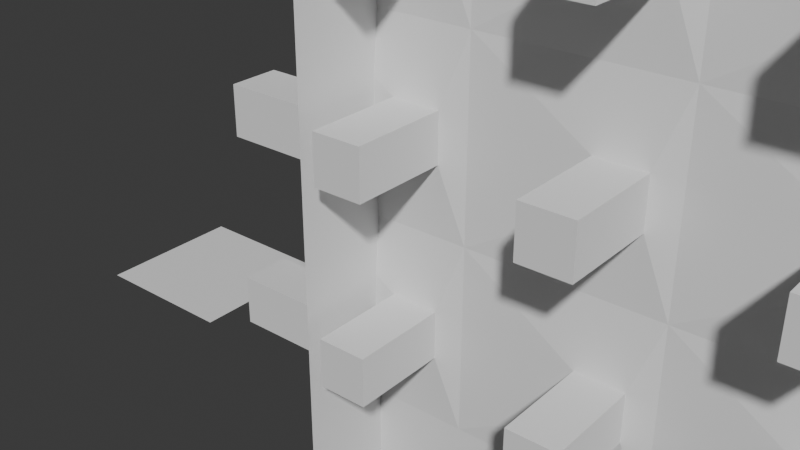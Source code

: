 # Source: building.blend  (saved by Blender 4.5.91; exported with 4.5.12 LTS)
import bpy
from mathutils import Matrix  # noqa: F401  (used for matrix-valued properties, if any)

bpy.ops.wm.read_factory_settings(use_empty=True)
scene = bpy.context.scene
scene.name = 'Scene'

# ---- collections
col_collection = bpy.data.collections.new('Collection'); scene.collection.children.link(col_collection)

# ---- node groups
ng_nodegroup = bpy.data.node_groups.new('NodeGroup', 'GeometryNodeTree')
_s = ng_nodegroup.interface.new_socket(name='Greater', in_out='OUTPUT', socket_type='NodeSocketBool')
_s = ng_nodegroup.interface.new_socket(name='Less or equal', in_out='OUTPUT', socket_type='NodeSocketBool')
_s = ng_nodegroup.interface.new_socket(name='Vector Component', in_out='INPUT', socket_type='NodeSocketFloat')
_s = ng_nodegroup.interface.new_socket(name='Level', in_out='INPUT', socket_type='NodeSocketFloat')
_s.default_value = 0.5
_s.min_value = -1e+04
_s.max_value = 1e+04
_s = ng_nodegroup.interface.new_socket(name='Threshold', in_out='INPUT', socket_type='NodeSocketFloat')
_s.default_value = -8.0
_s.min_value = -1e+04
_s.max_value = 1e+04
_N = ng_nodegroup.nodes; _L = ng_nodegroup.links
n0 = _N.new('NodeGroupOutput'); n0.name = 'Group Output'; n0.location = (310, 160)
n1 = _N.new('NodeGroupInput'); n1.name = 'Group Input'; n1.location = (-1162, 14)
n2 = _N.new('ShaderNodeMath'); n2.name = 'Math.001'; n2.location = (40, 212)
n2.operation = 'GREATER_THAN'
n3 = _N.new('ShaderNodeMath'); n3.name = 'Math.002'; n3.location = (304, -206)
n3.inputs[1].default_value = -1.0
n3.inputs[2].default_value = -1.0
n4 = _N.new('NodeReroute'); n4.name = 'Reroute'; n4.location = (-63, -10)
n4.width = 10
n4.socket_idname = 'NodeSocketFloat'
n5 = _N.new('ShaderNodeMath'); n5.name = 'Math.003'; n5.location = (32, -256)
n5.operation = 'MULTIPLY'
n5.inputs[1].default_value = 2.0
n6 = _N.new('FunctionNodeCompare'); n6.name = 'Compare'; n6.location = (113, -36)
n6.operation = 'GREATER_EQUAL'
n6.data_type = 'INT'
n7 = _N.new('GeometryNodeSwitch'); n7.name = 'Switch.001'; n7.location = (721, -44)
n7.input_type = 'FLOAT'
n8 = _N.new('ShaderNodeMath'); n8.name = 'Math.004'; n8.location = (44, -100)
n8.operation = 'MULTIPLY'
n8.inputs[1].default_value = 2.0
n9 = _N.new('NodeFrame'); n9.name = 'Frame.004'; n9.location = (-986, 251)
n9.label = 'Ograniczenie gdy Th > Level'
n9.width = 892
n10 = _N.new('NodeReroute'); n10.name = 'Reroute.002'; n10.location = (36, -215)
n10.width = 10
n10.socket_idname = 'NodeSocketFloat'
n11 = _N.new('NodeReroute'); n11.name = 'Reroute.003'; n11.location = (65, -410)
n11.width = 10
n11.socket_idname = 'NodeSocketFloat'
n12 = _N.new('FunctionNodeCompare'); n12.name = 'Compare.001'; n12.location = (39, 20)
n12.operation = 'LESS_EQUAL'
n13 = _N.new('ShaderNodeMath'); n13.name = 'Math.005'; n13.location = (331, -31)
n13.inputs[1].default_value = -1.0
n13.inputs[2].default_value = -1.0
n14 = _N.new('NodeFrame'); n14.name = 'Frame'; n14.location = (169, -189)
n14.width = 502
n14.label_size = 14
n3.parent = n14
n5.parent = n14
n6.parent = n9
n7.parent = n9
n8.parent = n14
n10.parent = n9
n11.parent = n9
n13.parent = n14
n14.parent = n9
_L.new(n4.outputs[0], n2.inputs[0])
_L.new(n6.outputs[0], n7.inputs[0])
_L.new(n10.outputs[0], n6.inputs[2])
_L.new(n10.outputs[0], n8.inputs[0])
_L.new(n1.outputs[1], n10.inputs[0])
_L.new(n11.outputs[0], n6.inputs[3])
_L.new(n11.outputs[0], n5.inputs[0])
_L.new(n1.outputs[2], n11.inputs[0])
_L.new(n1.outputs[0], n4.inputs[0])
_L.new(n13.outputs[0], n7.inputs[1])
_L.new(n2.outputs[0], n0.inputs[0])
_L.new(n4.outputs[0], n12.inputs[0])
_L.new(n12.outputs[0], n0.inputs[1])
_L.new(n3.outputs[0], n2.inputs[1])
_L.new(n3.outputs[0], n12.inputs[1])
_L.new(n5.outputs[0], n3.inputs[0])
_L.new(n3.outputs[0], n7.inputs[2])
_L.new(n8.outputs[0], n13.inputs[0])
n0.is_active_output = True
ng_grid_wall_gn = bpy.data.node_groups.new('Grid Wall GN', 'GeometryNodeTree')
_s = ng_grid_wall_gn.interface.new_socket(name='Instances', in_out='OUTPUT', socket_type='NodeSocketGeometry')
_s = ng_grid_wall_gn.interface.new_socket(name='(Viewer)', in_out='OUTPUT', socket_type='NodeSocketGeometry')
_s = ng_grid_wall_gn.interface.new_socket(name='Length of Wall', in_out='INPUT', socket_type='NodeSocketInt')
_s.default_value = 2
_s.min_value = 2
_s.max_value = 1000
_s.description = 'Number of vertices in the X direction'
_s = ng_grid_wall_gn.interface.new_socket(name='Height of Wall', in_out='INPUT', socket_type='NodeSocketInt')
_s.default_value = 2
_s.min_value = 2
_s.max_value = 1000
_s.description = 'Number of vertices in the Y direction'
_s = ng_grid_wall_gn.interface.new_socket(name='Translation along other wall', in_out='INPUT', socket_type='NodeSocketInt')
_s = ng_grid_wall_gn.interface.new_socket(name='Scale Instance', in_out='INPUT', socket_type='NodeSocketVector')
_s.subtype = 'XYZ'
_s.default_value = (1.0, 1.0, 1.0)
_s = ng_grid_wall_gn.interface.new_socket(name='Instance', in_out='INPUT', socket_type='NodeSocketGeometry')
_s.description = 'Geometry that is instanced on the points'
_s = ng_grid_wall_gn.interface.new_socket(name='Euler on Center', in_out='INPUT', socket_type='NodeSocketFloat')
_s = ng_grid_wall_gn.interface.new_socket(name='Invert Faces', in_out='INPUT', socket_type='NodeSocketBool')
_s.default_value = True
_s = ng_grid_wall_gn.interface.new_socket(name='Rotation along global center', in_out='INPUT', socket_type='NodeSocketRotation')
_s = ng_grid_wall_gn.interface.new_socket(name='Scale All', in_out='INPUT', socket_type='NodeSocketVector')
_s.subtype = 'XYZ'
_s.default_value = (1.0, -1.0, 1.0)
_s = ng_grid_wall_gn.interface.new_socket(name='Instance', in_out='INPUT', socket_type='NodeSocketGeometry')
_s.description = 'Geometry that is instanced on the points'
_s = ng_grid_wall_gn.interface.new_socket(name='Threshold for Instance', in_out='INPUT', socket_type='NodeSocketInt')
_s.min_value = 0
_N = ng_grid_wall_gn.nodes; _L = ng_grid_wall_gn.links
n0 = _N.new('NodeGroupOutput'); n0.name = 'Group Output'; n0.location = (1548, 137)
n1 = _N.new('NodeGroupInput'); n1.name = 'Group Input'; n1.location = (-1356, 100)
n2 = _N.new('GeometryNodeMeshGrid'); n2.name = 'Grid'; n2.location = (-86, 434)
n3 = _N.new('GeometryNodeTransform'); n3.name = 'Transform Geometry'; n3.location = (265, 186)
n4 = _N.new('ShaderNodeCombineXYZ'); n4.name = 'Combine XYZ'; n4.location = (-52, 61)
n5 = _N.new('ShaderNodeMath'); n5.name = 'Math'; n5.location = (152, -178)
n5.hide = True
n5.operation = 'MULTIPLY'
n6 = _N.new('ShaderNodeMath'); n6.name = 'Math.003'; n6.location = (152, -132)
n6.hide = True
n6.operation = 'MULTIPLY'
n7 = _N.new('GeometryNodeMeshToPoints'); n7.name = 'Mesh to Points'; n7.location = (486, 149)
n8 = _N.new('GeometryNodeInstanceOnPoints'); n8.name = 'Instance on Points'; n8.location = (915, 121)
n9 = _N.new('FunctionNodeEulerToRotation'); n9.name = 'Euler to Rotation'; n9.location = (289, -29)
n9.hide = True
n10 = _N.new('ShaderNodeSeparateXYZ'); n10.name = 'Separate XYZ'; n10.location = (-925, -173)
n11 = _N.new('NodeFrame'); n11.name = 'Frame.001'; n11.location = (-807, 20)
n11.width = 327
n11.shrink = False
n11.label_size = 10
n12 = _N.new('ShaderNodeMath'); n12.name = 'Math.004'; n12.location = (79, -87)
n12.hide = True
n12.inputs[1].default_value = 1.0
n13 = _N.new('ShaderNodeMath'); n13.name = 'Math.005'; n13.location = (80, -134)
n13.hide = True
n13.inputs[1].default_value = 1.0
n14 = _N.new('NodeGroupInput'); n14.name = 'Group Input.001'; n14.location = (3, -127)
n15 = _N.new('NodeFrame'); n15.name = 'Frame'; n15.location = (-632, 456)
n15.width = 453
n15.shrink = False
n15.label_size = 13
n16 = _N.new('NodeFrame'); n16.name = 'Frame.002'; n16.location = (-455, -38)
n16.width = 323
n16.shrink = False
n16.label_size = 11
n17 = _N.new('ShaderNodeMath'); n17.name = 'Math.010'; n17.location = (153, -198)
n17.operation = 'MULTIPLY'
n17.inputs[1].default_value = 1.0
n18 = _N.new('ShaderNodeMath'); n18.name = 'Math.011'; n18.location = (156, -365)
n18.operation = 'MULTIPLY'
n18.inputs[1].default_value = 1.0
n19 = _N.new('GeometryNodeSwitch'); n19.name = 'Switch'; n19.location = (530, -269)
n19.hide = True
n19.input_type = 'VECTOR'
n20 = _N.new('ShaderNodeVectorMath'); n20.name = 'Vector Math'; n20.location = (329, -279)
n20.hide = True
n20.operation = 'MULTIPLY'
n20.inputs[1].default_value = (-1.0, 1.0, 1.0)
n21 = _N.new('GeometryNodeTransform'); n21.name = 'Transform Geometry.001'; n21.location = (1362, 76)
n22 = _N.new('NodeGroupInput'); n22.name = 'Group Input.002'; n22.location = (1197, -42)
n23 = _N.new('ShaderNodeCombineXYZ'); n23.name = 'Combine XYZ.001'; n23.location = (315, -123)
n23.inputs[0].default_value = 90.0
n24 = _N.new('ShaderNodeVectorMath'); n24.name = 'Vector Math.001'; n24.location = (300, -67)
n24.hide = True
n24.operation = 'SCALE'
n24.inputs[3].default_value = 0.01745
n25 = _N.new('ShaderNodeMath'); n25.name = 'Math.007'; n25.location = (267, -190)
n25.operation = 'MULTIPLY'
n26 = _N.new('ShaderNodeVectorMath'); n26.name = 'Vector Math.003'; n26.location = (129, -9)
n26.hide = True
n26.operation = 'SCALE'
n26.inputs[3].default_value = 2.0
n27 = _N.new('GeometryNodeInputPosition'); n27.name = 'Position'; n27.location = (345, -459)
n28 = _N.new('NodeGroupInput'); n28.name = 'Group Input.003'; n28.location = (145, -591)
n29 = _N.new('GeometryNodeInstanceOnPoints'); n29.name = 'Instance on Points.001'; n29.location = (919, -155)
n30 = _N.new('GeometryNodeJoinGeometry'); n30.name = 'Join Geometry'; n30.location = (1181, 45)
n31 = _N.new('NodeFrame'); n31.name = 'Frame.003'; n31.location = (542, -480)
n31.width = 334
n31.shrink = False
n31.label_size = 15
n32 = _N.new('GeometryNodeGroup'); n32.name = 'Group'; n32.location = (67, -132)
n32.node_tree = ng_nodegroup
n33 = _N.new('ShaderNodeSeparateXYZ'); n33.name = 'Separate XYZ.001'; n33.location = (349, -537)
n34 = _N.new('ShaderNodeMath'); n34.name = 'Math.012'; n34.location = (84, -294)
n34.operation = 'MULTIPLY'
n34.inputs[1].default_value = 2.0
n5.parent = n16
n6.parent = n16
n12.parent = n15
n13.parent = n15
n17.parent = n11
n18.parent = n11
n25.parent = n15
n32.parent = n31
n34.parent = n15
_L.new(n7.outputs[0], n8.inputs[0])
_L.new(n5.outputs[0], n4.inputs[2])
_L.new(n6.outputs[0], n4.inputs[0])
_L.new(n3.outputs[0], n7.inputs[0])
_L.new(n2.outputs[0], n3.inputs[0])
_L.new(n1.outputs[1], n2.inputs[1])
_L.new(n1.outputs[0], n2.inputs[0])
_L.new(n1.outputs[0], n12.inputs[0])
_L.new(n12.outputs[0], n2.inputs[2])
_L.new(n1.outputs[1], n13.inputs[0])
_L.new(n13.outputs[0], n2.inputs[3])
_L.new(n14.outputs[4], n8.inputs[2])
_L.new(n1.outputs[1], n5.inputs[0])
_L.new(n9.outputs[0], n3.inputs[2])
_L.new(n10.outputs[0], n17.inputs[0])
_L.new(n17.outputs[0], n6.inputs[1])
_L.new(n18.outputs[0], n5.inputs[1])
_L.new(n14.outputs[3], n20.inputs[0])
_L.new(n20.outputs[0], n19.inputs[2])
_L.new(n14.outputs[3], n19.inputs[1])
_L.new(n14.outputs[6], n19.inputs[0])
_L.new(n30.outputs[0], n21.inputs[0])
_L.new(n9.outputs[0], n8.inputs[5])
_L.new(n4.outputs[0], n3.inputs[1])
_L.new(n22.outputs[8], n21.inputs[3])
_L.new(n23.outputs[0], n24.inputs[0])
_L.new(n22.outputs[7], n21.inputs[2])
_L.new(n24.outputs[0], n9.inputs[0])
_L.new(n14.outputs[5], n23.inputs[2])
_L.new(n1.outputs[0], n6.inputs[0])
_L.new(n1.outputs[2], n25.inputs[0])
_L.new(n25.outputs[0], n4.inputs[1])
_L.new(n19.outputs[0], n8.inputs[6])
_L.new(n1.outputs[3], n10.inputs[0])
_L.new(n26.outputs[0], n3.inputs[3])
_L.new(n14.outputs[3], n26.inputs[0])
_L.new(n32.outputs[0], n8.inputs[1])
_L.new(n21.outputs[0], n0.inputs[0])
_L.new(n7.outputs[0], n29.inputs[0])
_L.new(n28.outputs[9], n29.inputs[2])
_L.new(n8.outputs[0], n30.inputs[0])
_L.new(n29.outputs[0], n30.inputs[0])
_L.new(n32.outputs[1], n29.inputs[1])
_L.new(n9.outputs[0], n29.inputs[5])
_L.new(n19.outputs[0], n29.inputs[6])
_L.new(n27.outputs[0], n33.inputs[0])
_L.new(n33.outputs[2], n32.inputs[0])
_L.new(n28.outputs[1], n32.inputs[1])
_L.new(n28.outputs[10], n32.inputs[2])
_L.new(n10.outputs[0], n34.inputs[0])
_L.new(n34.outputs[0], n25.inputs[1])
_L.new(n10.outputs[0], n18.inputs[0])
n0.is_active_output = True
ng_geometry_nodes = bpy.data.node_groups.new('Geometry Nodes', 'GeometryNodeTree')
_s = ng_geometry_nodes.interface.new_socket(name='Geometry', in_out='OUTPUT', socket_type='NodeSocketGeometry')
_s = ng_geometry_nodes.interface.new_socket(name='Width', in_out='INPUT', socket_type='NodeSocketInt')
_s.default_value = 1
_s.min_value = 1
_s.max_value = 300
_s = ng_geometry_nodes.interface.new_socket(name='Depth', in_out='INPUT', socket_type='NodeSocketInt')
_s.default_value = 1
_s.min_value = 1
_s.max_value = 300
_s = ng_geometry_nodes.interface.new_socket(name='Height', in_out='INPUT', socket_type='NodeSocketInt')
_s.default_value = 1
_s.min_value = 1
_s.max_value = 300
_s = ng_geometry_nodes.interface.new_socket(name='Geometry', in_out='INPUT', socket_type='NodeSocketGeometry')
_s = ng_geometry_nodes.interface.new_socket(name='Threshold for Instance', in_out='INPUT', socket_type='NodeSocketInt')
_s.min_value = 0
ng_geometry_nodes.is_modifier = True
# nodes of 'Geometry Nodes' reference scene objects; filled in after objects exist

# ---- world
world_world = bpy.data.worlds.new('World'); scene.world = world_world
world_world.use_nodes = True; world_world.node_tree.nodes.clear()
_N = world_world.node_tree.nodes; _L = world_world.node_tree.links
n0 = _N.new('ShaderNodeOutputWorld'); n0.name = 'World Output'; n0.location = (200, 100)
n1 = _N.new('ShaderNodeBackground'); n1.name = 'Background'; n1.location = (-200, 100)
n1.inputs[0].default_value = (0.05088, 0.05088, 0.05088, 1.0)
_L.new(n1.outputs[0], n0.inputs[0])
n0.is_active_output = True
world_world.color = (0.05088, 0.05088, 0.05088)
world_world.sun_shadow_jitter_overblur = 0.0

# ---- meshes
me_plane = bpy.data.meshes.new('Plane')
me_plane.from_pydata([(1.0, 1.0, 0.0), (-1.0, 1.0, 0.0), (1.0, -1.0, 0.0), (-1.0, -1.0, 0.0), (0.7356, 0.2536, 0.06385), (0.2284, 0.2536, 0.06385), (0.7356, -0.2536, 0.06385), (0.2284, -0.2536, 0.06385), (0.7356, 0.2536, 1.081), (0.2284, 0.2536, 1.081), (0.7356, -0.2536, 1.081), (0.2284, -0.2536, 1.081)], [], [(3, 1, 0, 2), (7, 6, 10, 11), (2, 0, 4, 6), (1, 3, 7, 5), (3, 2, 6, 7), (0, 1, 5, 4), (11, 10, 8, 9), (4, 5, 9, 8), (6, 4, 8, 10), (5, 7, 11, 9)])
_uv = me_plane.uv_layers.new(name='UVMap')
_uv.uv.foreach_set('vector', [0.0, 0.0, 0.0, 1.0, 1.0, 1.0, 1.0, 0.0, 0.0, 0.0, 1.0, 0.0, 1.0, 0.0, 0.0, 0.0, 1.0, 0.0, 1.0, 1.0, 1.0, 1.0, 1.0, 0.0, 0.0, 1.0, 0.0, 0.0, 0.0, 0.0, 0.0, 1.0, 0.0, 0.0, 1.0, 0.0, 1.0, 0.0, 0.0, 0.0, 1.0, 1.0, 0.0, 1.0, 0.0, 1.0, 1.0, 1.0, 0.0, 0.0, 1.0, 0.0, 1.0, 1.0, 0.0, 1.0, 1.0, 1.0, 0.0, 1.0, 0.0, 1.0, 1.0, 1.0, 1.0, 0.0, 1.0, 1.0, 1.0, 1.0, 1.0, 0.0, 0.0, 1.0, 0.0, 0.0, 0.0, 0.0, 0.0, 1.0])
me_plane.update()
me_cube_001 = bpy.data.meshes.new('Cube.001')
me_cube_001.from_pydata([(-1.0, -1.0, -1.0), (-1.0, -1.0, 1.0), (-1.0, 1.0, -1.0), (-1.0, 1.0, 1.0), (1.0, -1.0, -1.0), (1.0, -1.0, 1.0), (1.0, 1.0, -1.0), (1.0, 1.0, 1.0)], [], [(0, 1, 3, 2), (2, 3, 7, 6), (6, 7, 5, 4), (4, 5, 1, 0), (2, 6, 4, 0), (7, 3, 1, 5)])
_uv = me_cube_001.uv_layers.new(name='UVMap')
_uv.uv.foreach_set('vector', [0.375, 0.0, 0.625, 0.0, 0.625, 0.25, 0.375, 0.25, 0.375, 0.25, 0.625, 0.25, 0.625, 0.5, 0.375, 0.5, 0.375, 0.5, 0.625, 0.5, 0.625, 0.75, 0.375, 0.75, 0.375, 0.75, 0.625, 0.75, 0.625, 1.0, 0.375, 1.0, 0.125, 0.5, 0.375, 0.5, 0.375, 0.75, 0.125, 0.75, 0.625, 0.5, 0.875, 0.5, 0.875, 0.75, 0.625, 0.75])
me_cube_001.update()
me_plane_001 = bpy.data.meshes.new('Plane.001')
me_plane_001.from_pydata([(-1.0, -1.0, 0.0), (1.0, -1.0, 0.0), (-1.0, 1.0, 0.0), (1.0, 1.0, 0.0)], [], [(0, 1, 3, 2)])
_uv = me_plane_001.uv_layers.new(name='UVMap')
_uv.uv.foreach_set('vector', [0.0, 0.0, 1.0, 0.0, 1.0, 1.0, 0.0, 1.0])
me_plane_001.update()

# ---- objects
ob_plane = bpy.data.objects.new('Plane', me_plane)
ob_cube = bpy.data.objects.new('Cube', me_cube_001)
ob_plane_001 = bpy.data.objects.new('Plane.001', me_plane_001)
_N = ng_geometry_nodes.nodes; _L = ng_geometry_nodes.links
n0 = _N.new('NodeGroupOutput'); n0.name = 'Group Output'; n0.location = (2338, 241)
n1 = _N.new('GeometryNodeJoinGeometry'); n1.name = 'Join Geometry'; n1.location = (2036, 112)
n2 = _N.new('GeometryNodeGroup'); n2.name = 'Group'; n2.location = (731, 524)
n2.width = 207
n2.hide = True
n2.node_tree = ng_grid_wall_gn
n2.inputs[2].default_value = 0
n2.inputs[5].default_value = 0.0
n2.inputs[6].default_value = False
n2.inputs[7].default_value = (0.0, 0.0, 0.0)
n2.inputs[8].default_value = (1.0, 1.0, 1.0)
n3 = _N.new('GeometryNodeGroup'); n3.name = 'Group.001'; n3.location = (732, 362)
n3.width = 216
n3.hide = True
n3.node_tree = ng_grid_wall_gn
n3.inputs[2].default_value = 0
n3.inputs[5].default_value = 0.0
n3.inputs[6].default_value = True
n3.inputs[7].default_value = (0.0, 0.0, 1.571)
n3.inputs[8].default_value = (1.0, -1.0, 1.0)
n4 = _N.new('GeometryNodeGroup'); n4.name = 'Group.002'; n4.location = (3116, 104)
n4.width = 216
n4.node_tree = ng_grid_wall_gn
n4.inputs[0].default_value = 2
n4.inputs[1].default_value = 2
n4.inputs[2].default_value = 0
n4.inputs[3].default_value = (1.0, 1.0, 1.0)
n4.inputs[6].default_value = True
n4.inputs[7].default_value = (0.0, 0.0, 0.0)
n4.inputs[8].default_value = (1.0, -1.0, 1.0)
n4.inputs[10].default_value = 0
n5 = _N.new('ShaderNodeCombineXYZ'); n5.name = 'Combine XYZ.006'; n5.location = (2538, -281)
n6 = _N.new('ShaderNodeVectorMath'); n6.name = 'Vector Math.004'; n6.location = (2766, -238)
n6.operation = 'SCALE'
n6.inputs[3].default_value = 0.01745
n7 = _N.new('GeometryNodeObjectInfo'); n7.name = 'Object Info.002'; n7.location = (2799, 1)
n7.inputs[0].default_value = ob_plane_001
n8 = _N.new('GeometryNodeTransform'); n8.name = 'Transform Geometry.004'; n8.location = (3627, 102)
n8.inputs[1].default_value = (1.0, 1.0, 2.0)
n9 = _N.new('GeometryNodeObjectInfo'); n9.name = 'Object Info.004'; n9.location = (-1, 240)
n9.inputs[0].default_value = ob_plane
n10 = _N.new('ShaderNodeCombineXYZ'); n10.name = 'Combine XYZ.007'; n10.location = (3447, -208)
n11 = _N.new('ShaderNodeVectorMath'); n11.name = 'Vector Math.005'; n11.location = (3847, 85)
n11.operation = 'MULTIPLY'
n12 = _N.new('NodeGroupInput'); n12.name = 'Group Input.002'; n12.location = (-7, 429)
n13 = _N.new('GeometryNodeGroup'); n13.name = 'Group.003'; n13.location = (743, 21)
n13.width = 216
n13.hide = True
n13.node_tree = ng_grid_wall_gn
n13.inputs[5].default_value = 180.0
n13.inputs[6].default_value = False
n13.inputs[7].default_value = (0.0, 0.0, 0.0)
n13.inputs[8].default_value = (1.0, 1.0, 1.0)
n14 = _N.new('GeometryNodeGroup'); n14.name = 'Group.004'; n14.location = (757, 204)
n14.width = 216
n14.hide = True
n14.node_tree = ng_grid_wall_gn
n14.inputs[5].default_value = 180.0
n14.inputs[6].default_value = True
n14.inputs[7].default_value = (0.0, 0.0, 1.571)
n14.inputs[8].default_value = (1.0, -1.0, 1.0)
n15 = _N.new('NodeReroute'); n15.name = 'Reroute'; n15.location = (380, 198)
n15.width = 10
n15.socket_idname = 'NodeSocketVector'
n16 = _N.new('NodeReroute'); n16.name = 'Reroute.001'; n16.location = (283, 136)
n16.width = 10
n16.socket_idname = 'NodeSocketGeometry'
n17 = _N.new('NodeReroute'); n17.name = 'Reroute.002'; n17.location = (283, 391)
n17.width = 10
n17.socket_idname = 'NodeSocketInt'
n18 = _N.new('NodeReroute'); n18.name = 'Reroute.003'; n18.location = (282, 318)
n18.width = 10
n18.socket_idname = 'NodeSocketInt'
n19 = _N.new('NodeReroute'); n19.name = 'Reroute.004'; n19.location = (285, 257)
n19.width = 10
n19.socket_idname = 'NodeSocketInt'
n20 = _N.new('GeometryNodeGroup'); n20.name = 'Group.005'; n20.location = (739, -163)
n20.width = 233
n20.hide = True
n20.node_tree = ng_grid_wall_gn
n20.inputs[5].default_value = 180.0
n20.inputs[6].default_value = False
n20.inputs[7].default_value = (-1.571, 0.0, 0.0)
n20.inputs[8].default_value = (1.0, -1.0, 1.0)
n20.inputs[10].default_value = 0
n21 = _N.new('GeometryNodeObjectInfo'); n21.name = 'Object Info'; n21.location = (-18, -17)
n21.width = 155
n21.inputs[0].default_value = ob_plane_001
n22 = _N.new('NodeReroute'); n22.name = 'Reroute.005'; n22.location = (312, 50)
n22.width = 10
n22.socket_idname = 'NodeSocketGeometry'
n23 = _N.new('NodeReroute'); n23.name = 'Reroute.009'; n23.location = (292, 191)
n23.width = 10
n23.socket_idname = 'NodeSocketInt'
_L.new(n5.outputs[0], n6.inputs[0])
_L.new(n6.outputs[0], n4.inputs[5])
_L.new(n7.outputs[4], n4.inputs[4])
_L.new(n4.outputs[0], n8.inputs[0])
_L.new(n2.outputs[0], n1.inputs[0])
_L.new(n3.outputs[0], n1.inputs[0])
_L.new(n13.outputs[0], n1.inputs[0])
_L.new(n14.outputs[0], n1.inputs[0])
_L.new(n16.outputs[0], n2.inputs[4])
_L.new(n15.outputs[0], n3.inputs[3])
_L.new(n15.outputs[0], n13.inputs[3])
_L.new(n15.outputs[0], n14.inputs[3])
_L.new(n16.outputs[0], n3.inputs[4])
_L.new(n16.outputs[0], n13.inputs[4])
_L.new(n16.outputs[0], n14.inputs[4])
_L.new(n17.outputs[0], n2.inputs[0])
_L.new(n19.outputs[0], n2.inputs[1])
_L.new(n18.outputs[0], n3.inputs[0])
_L.new(n19.outputs[0], n3.inputs[1])
_L.new(n19.outputs[0], n13.inputs[1])
_L.new(n17.outputs[0], n13.inputs[0])
_L.new(n18.outputs[0], n14.inputs[0])
_L.new(n19.outputs[0], n14.inputs[1])
_L.new(n17.outputs[0], n20.inputs[0])
_L.new(n18.outputs[0], n20.inputs[1])
_L.new(n16.outputs[0], n20.inputs[4])
_L.new(n15.outputs[0], n20.inputs[3])
_L.new(n20.outputs[0], n1.inputs[0])
_L.new(n19.outputs[0], n20.inputs[2])
_L.new(n9.outputs[3], n15.inputs[0])
_L.new(n17.outputs[0], n14.inputs[2])
_L.new(n18.outputs[0], n13.inputs[2])
_L.new(n9.outputs[4], n16.inputs[0])
_L.new(n22.outputs[0], n2.inputs[9])
_L.new(n21.outputs[4], n22.inputs[0])
_L.new(n22.outputs[0], n3.inputs[9])
_L.new(n22.outputs[0], n14.inputs[9])
_L.new(n22.outputs[0], n13.inputs[9])
_L.new(n1.outputs[0], n0.inputs[0])
_L.new(n23.outputs[0], n2.inputs[10])
_L.new(n12.outputs[4], n23.inputs[0])
_L.new(n12.outputs[0], n17.inputs[0])
_L.new(n12.outputs[1], n18.inputs[0])
_L.new(n12.outputs[2], n19.inputs[0])
_L.new(n23.outputs[0], n3.inputs[10])
_L.new(n23.outputs[0], n14.inputs[10])
_L.new(n23.outputs[0], n13.inputs[10])
_L.new(n15.outputs[0], n2.inputs[3])
n0.is_active_output = True

# ---- transforms, parenting, visibility, modifiers, constraints
ob_plane.location = (-4.693, 6.722, 0.0)
ob_cube.location = (0.0, 0.0, 0.0)
_m = ob_cube.modifiers.new('GeometryNodes', 'NODES')
_m.node_group = ng_geometry_nodes
_gi = [s.identifier for s in ng_geometry_nodes.interface.items_tree if s.item_type == 'SOCKET' and s.in_out == 'INPUT']
_m[_gi[0]] = 7  # Width
_m[_gi[1]] = 7  # Depth
_m[_gi[2]] = 6  # Height
_m[_gi[4]] = 1  # Threshold for Instance
_m = ob_cube.modifiers.new('Wireframe', 'WIREFRAME')
_m.thickness = 0.073
ob_plane_001.location = (-4.923, 2.043, -0.2662)

# ---- collection membership
col_collection.objects.link(ob_plane)
col_collection.objects.link(ob_cube)
col_collection.objects.link(ob_plane_001)

# ---- scene / render settings (as saved in the file)
scene.frame_start = 1; scene.frame_end = 250; scene.frame_set(1)
scene.render.engine = 'BLENDER_EEVEE_NEXT'
bpy.context.view_layer.update()

# ---- added for rendering (the .blend has no active camera and no usable light): camera, sun
cam_auto = bpy.data.cameras.new('AutoCamera')
cam_auto.lens = 50.0
cam_auto.sensor_width = 36.0
cam_auto.clip_end = 1000.0
ob_auto_camera = bpy.data.objects.new('AutoCamera', cam_auto)
scene.collection.objects.link(ob_auto_camera)
ob_auto_camera.location = (6.12847, -7.04739, 7.67972)
ob_auto_camera.rotation_euler = (1.09748, -7.21219e-08, 0.694738)
scene.camera = ob_auto_camera
light_auto_sun = bpy.data.lights.new('AutoSun', 'SUN')
light_auto_sun.energy = 3.0
light_auto_sun.angle = 0.0523599
ob_auto_sun = bpy.data.objects.new('AutoSun', light_auto_sun)
scene.collection.objects.link(ob_auto_sun)
ob_auto_sun.rotation_euler = (0.872665, 0.174533, 0.523599)
bpy.context.view_layer.update()
